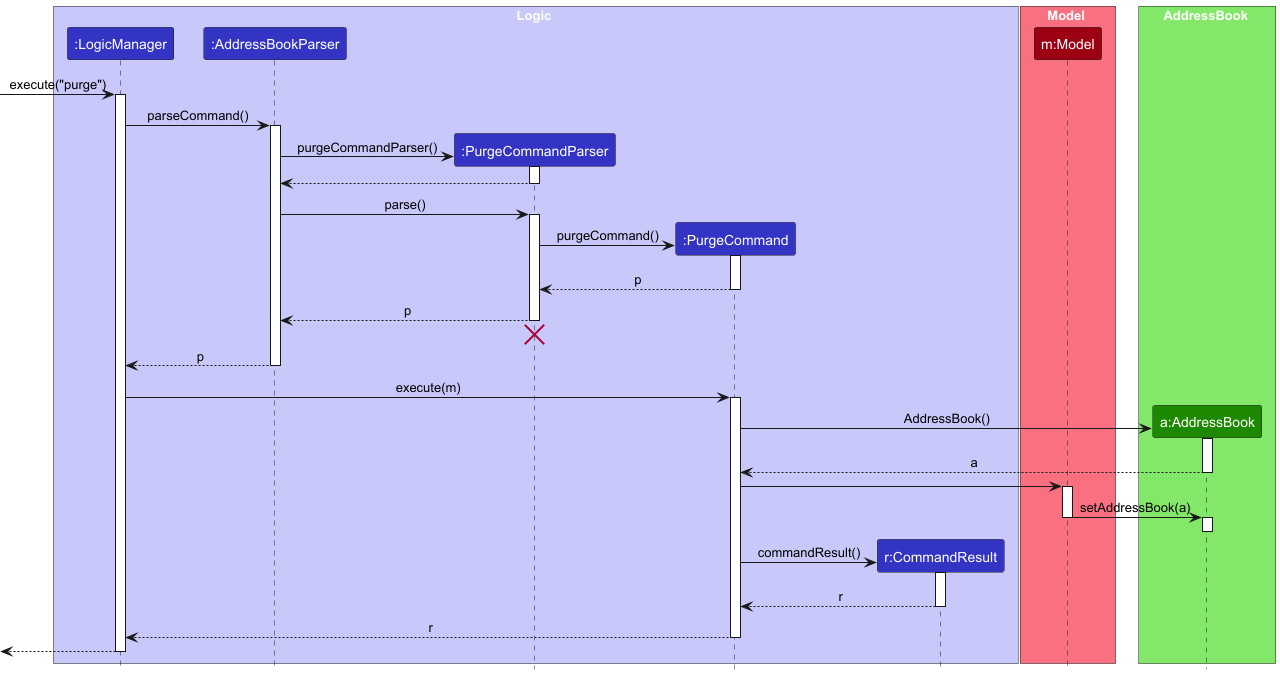

The diagram above was rendered by PlantUML. Its source (embedded in the PNG):
@startuml
!include style.puml
skinparam ArrowFontStyle plain


' -- Box for Logic layer
box Logic LOGIC_COLOR_T1
participant ":LogicManager" as LogicManager LOGIC_COLOR
participant ":AddressBookParser" as AddressBookParser LOGIC_COLOR
participant ":PurgeCommandParser" as PurgeCommandParser LOGIC_COLOR
participant ":PurgeCommand" as PurgeCommand LOGIC_COLOR
participant "r:CommandResult" as CommandResult LOGIC_COLOR
end box


box Model MODEL_COLOR_T1
participant "m:Model" as Model MODEL_COLOR
end box

box AddressBook UI_COLOR_T1
participant "a:AddressBook" as AddressBook UI_COLOR
end box

[-> LogicManager : execute("purge")
activate LogicManager

LogicManager -> AddressBookParser: parseCommand()
activate AddressBookParser

' Create the PurgeCommandParser
'AddressBookParser -> AddressBookParser: new PurgeCommandParser()
create PurgeCommandParser
AddressBookParser -> PurgeCommandParser : purgeCommandParser()
activate PurgeCommandParser

' Return to show the parser was constructed
PurgeCommandParser --> AddressBookParser
deactivate PurgeCommandParser
' Hidden arrow to position the destroy marker

'PurgeCommandParser -[hidden]-> AddressBookParser
'
'destroy PurgeCommandParser

' Now call parse(...) on the newly created parser
AddressBookParser -> PurgeCommandParser: parse()

activate PurgeCommandParser

' Create and return new PurgeCommand
create PurgeCommand
PurgeCommandParser -> PurgeCommand:purgeCommand()
activate PurgeCommand

PurgeCommand --> PurgeCommandParser : p
deactivate PurgeCommand


PurgeCommandParser --> AddressBookParser : p
deactivate PurgeCommandParser
PurgeCommandParser -[hidden]-> AddressBookParser
destroy PurgeCommandParser

AddressBookParser --> LogicManager : p
deactivate AddressBookParser

LogicManager -> PurgeCommand : execute(m)
activate PurgeCommand

create AddressBook
PurgeCommand -> AddressBook : AddressBook()
activate AddressBook
AddressBook --> PurgeCommand : a
deactivate AddressBook

PurgeCommand -> Model
activate Model
Model -> AddressBook : setAddressBook(a)
deactivate Model
activate AddressBook
AddressBook -[hidden]-> PurgeCommand
deactivate AddressBook

'activate Model
'
'Model -> Model : reorder internal person list
'deactivate Model

create CommandResult
PurgeCommand -> CommandResult : commandResult()
activate CommandResult

CommandResult --> PurgeCommand : r
deactivate CommandResult

PurgeCommand --> LogicManager : r
deactivate PurgeCommand

[<--LogicManager
deactivate LogicManager
@enduml